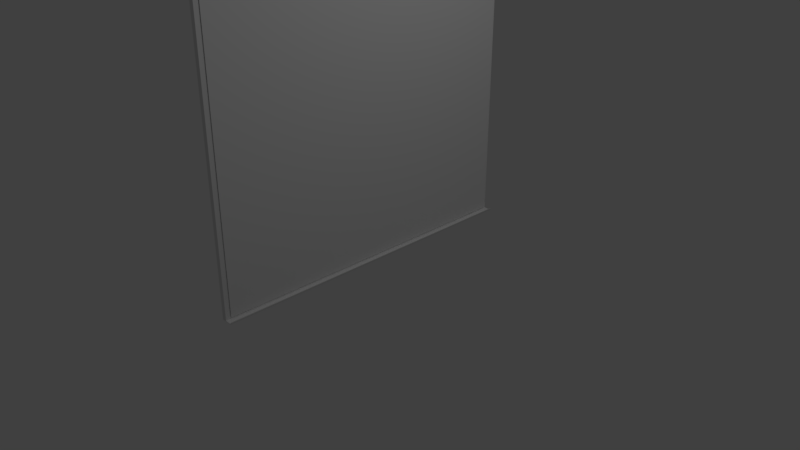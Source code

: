 # Source: office_whiteboard.blend  (saved by Blender 2.79.0; exported with 4.5.12 LTS)
import bpy
from mathutils import Matrix  # noqa: F401  (used for matrix-valued properties, if any)

bpy.ops.wm.read_factory_settings(use_empty=True)
scene = bpy.context.scene
scene.name = 'Scene'

# ---- collections
col_collection_1 = bpy.data.collections.new('Collection 1'); scene.collection.children.link(col_collection_1)

# ---- materials (node trees are filled in below, after node groups)
mat_material_002 = bpy.data.materials.new('Material.002')
mat_material_002.alpha_threshold = 0.0
mat_material_002.use_transparent_shadow = False
mat_material_002.diffuse_color = (0.9502, 0.9502, 0.9502, 1.0)
mat_material_002.roughness = 0.5
mat_material = bpy.data.materials.new('Material')
mat_material.alpha_threshold = 0.0
mat_material.use_transparent_shadow = False
mat_material.roughness = 0.5
mat_material.line_color = (0.0, 0.0, 0.0, 1.0)

# ---- material node trees

# ---- world
world_world = bpy.data.worlds.new('World'); scene.world = world_world
world_world.color = (0.05088, 0.05088, 0.05088)
world_world.use_sun_shadow = False
world_world.sun_shadow_jitter_overblur = 0.0
world_world.cycles.sampling_method = 'MANUAL'

# ---- cameras
cam_camera = bpy.data.cameras.new('Camera')
cam_camera.clip_end = 100.0
cam_camera.lens = 35.0
cam_camera.sensor_width = 32.0
cam_camera.sensor_height = 18.0
cam_camera.ortho_scale = 7.314
cam_camera.dof.focus_distance = 0.0
cam_camera.dof.aperture_fstop = 128.0

# ---- lights
light_lamp = bpy.data.lights.new('Lamp', 'POINT')
light_lamp.transmission_factor = 0.0
light_lamp.cutoff_distance = 30.0
light_lamp.energy = 100.0
light_lamp.shadow_buffer_clip_start = 1.001
light_lamp.shadow_soft_size = 0.1
light_lamp.shadow_maximum_resolution = 0.006
light_lamp.use_absolute_resolution = True

# ---- meshes
me_plane = bpy.data.meshes.new('Plane')
me_plane.from_pydata([(-1.0, -1.0, 0.0), (1.0, -1.0, 0.0), (-1.0, 1.0, 0.0), (1.0, 1.0, 0.0)], [], [(0, 1, 3, 2)])
me_plane.use_remesh_preserve_volume = False
me_plane.use_remesh_preserve_attributes = False
me_plane.use_mirror_vertex_groups = False
me_plane.update()
me_cylinder = bpy.data.meshes.new('Cylinder')
me_cylinder.from_pydata([(1.0, 7.55e-08, -1.0), (1.0, 7.55e-08, 1.0), (0.9808, -0.1951, -1.0), (0.9808, -0.1951, 1.0), (0.9239, -0.3827, -1.0), (0.9239, -0.3827, 1.0), (0.8315, -0.5556, -1.0), (0.8315, -0.5556, 1.0), (0.7071, -0.7071, -1.0), (0.7071, -0.7071, 1.0), (0.5556, -0.8315, -1.0), (0.5556, -0.8315, 1.0), (0.3827, -0.9239, -1.0), (0.3827, -0.9239, 1.0), (0.1951, -0.9808, -1.0), (0.1951, -0.9808, 1.0), (-3.258e-07, -0.9843, -1.0), (-3.258e-07, -0.9887, 1.0), (1.0, 7.55e-08, -1.0), (1.0, 7.55e-08, 1.0), (0.9808, -0.1951, -1.0), (0.9808, -0.1951, 1.0), (0.9239, -0.3827, -1.0), (0.9239, -0.3827, 1.0), (0.8315, -0.5556, -1.0), (0.8315, -0.5556, 1.0), (0.7071, -0.7071, -1.0), (0.7071, -0.7071, 1.0), (0.5556, -0.8315, -1.0), (0.5556, -0.8315, 1.0), (0.3827, -0.9239, -1.0), (0.3827, -0.9239, 1.0), (0.1951, -0.9808, -1.0), (0.1951, -0.9808, 1.0), (-3.258e-07, -0.9843, -1.0), (-3.258e-07, -0.9889, 1.0), (1.0, 7.55e-08, -1.0), (1.0, 7.55e-08, 1.0), (0.9808, -0.1951, -1.0), (0.9808, -0.1951, 1.0), (0.9239, -0.3827, -1.0), (0.9239, -0.3827, 1.0), (0.8315, -0.5556, -1.0), (0.8315, -0.5556, 1.0), (0.7071, -0.7071, -1.0), (0.7071, -0.7071, 1.0), (0.5556, -0.8315, -1.0), (0.5556, -0.8315, 1.0), (0.3827, -0.9239, -1.0), (0.3827, -0.9239, 1.0), (0.1951, -0.9808, -1.0), (0.1951, -0.9808, 1.0), (-3.258e-07, -0.9764, -1.0), (-3.258e-07, -0.9909, 1.0), (0.8614, 0.006377, -1.0), (0.8433, -0.006978, 1.0), (0.8422, -0.0565, -1.0), (0.8422, -0.0565, 1.0), (0.7853, -0.2441, -1.0), (0.7853, -0.2441, 1.0), (0.6929, -0.417, -1.0), (0.6929, -0.417, 1.0), (0.5685, -0.5685, -1.0), (0.5685, -0.5685, 1.0), (0.417, -0.6929, -1.0), (0.417, -0.6929, 1.0), (0.2441, -0.74, -1.0), (0.2441, -0.7248, 1.0), (0.0565, -0.7407, -1.0), (0.0565, -0.7388, 1.0), (-0.004277, -0.7462, -1.0), (-0.006142, -0.7388, 1.0)], [], [(0, 2, 3, 1), (2, 4, 5, 3), (4, 6, 7, 5), (6, 8, 9, 7), (8, 10, 11, 9), (10, 12, 13, 11), (12, 14, 15, 13), (14, 16, 17, 15), (26, 24, 42, 44), (29, 31, 49, 47), (19, 21, 39, 37), (35, 34, 52, 53), (30, 28, 46, 48), (20, 18, 36, 38), (33, 35, 53, 51), (23, 25, 43, 41), (7, 9, 27, 25), (4, 2, 20, 22), (14, 12, 30, 32), (3, 5, 23, 21), (13, 15, 33, 31), (10, 8, 26, 28), (9, 11, 29, 27), (6, 4, 22, 24), (16, 14, 32, 34), (0, 1, 19, 18), (5, 7, 25, 23), (15, 17, 35, 33), (2, 0, 18, 20), (12, 10, 28, 30), (17, 16, 34, 35), (1, 3, 21, 19), (11, 13, 31, 29), (8, 6, 24, 26), (49, 51, 69, 67), (39, 41, 59, 57), (50, 48, 66, 68), (40, 38, 56, 58), (43, 45, 63, 61), (44, 42, 60, 62), (47, 49, 67, 65), (37, 39, 57, 55), (25, 27, 45, 43), (22, 20, 38, 40), (32, 30, 48, 50), (21, 23, 41, 39), (31, 33, 51, 49), (28, 26, 44, 46), (27, 29, 47, 45), (24, 22, 40, 42), (34, 32, 50, 52), (18, 19, 37, 36), (54, 55, 57, 56), (56, 57, 59, 58), (58, 59, 61, 60), (60, 61, 63, 62), (62, 63, 65, 64), (64, 65, 67, 66), (66, 67, 69, 68), (68, 69, 71, 70), (46, 44, 62, 64), (45, 47, 65, 63), (42, 40, 58, 60), (52, 50, 68, 70), (36, 37, 55, 54), (41, 43, 61, 59), (51, 53, 71, 69), (38, 36, 54, 56), (48, 46, 64, 66), (53, 52, 70, 71)])
me_cylinder.use_remesh_preserve_volume = False
me_cylinder.use_remesh_preserve_attributes = False
me_cylinder.use_mirror_vertex_groups = False
me_cylinder.update()
me_cube_001 = bpy.data.meshes.new('Cube.001')
me_cube_001.from_pydata([(1.0, 1.0, -1.0), (1.0, -0.9999, -1.0), (-1.0, -1.0, -1.0), (-1.0, 1.0, -1.0), (1.0, 1.0, 1.0), (1.0, -1.0, 1.0), (-1.0, -1.0, 1.0), (-1.0, 1.0, 1.0), (1.0, 0.8894, -1.0), (1.0, 0.7783, -1.0), (1.0, 0.6672, -1.0), (1.0, 0.5561, -1.0), (1.0, 0.445, -1.0), (1.0, 0.3339, -1.0), (1.0, 0.2228, -1.0), (1.0, 0.1116, -1.0), (1.0, 0.0005313, -1.0), (1.0, -0.1106, -1.0), (1.0, -0.2217, -1.0), (1.0, -0.3328, -1.0), (1.0, -0.4439, -1.0), (1.0, -0.555, -1.0), (1.0, -0.6661, -1.0), (1.0, -0.7772, -1.0), (1.0, -0.8884, -1.0), (-1.0, -0.8884, -1.0), (-1.0, -0.7772, -1.0), (-1.0, -0.6661, -1.0), (-1.0, -0.555, -1.0), (-1.0, -0.4439, -1.0), (-1.0, -0.3328, -1.0), (-1.0, -0.2217, -1.0), (-1.0, -0.1106, -1.0), (-1.0, 0.0005316, -1.0), (-1.0, 0.1116, -1.0), (-1.0, 0.2228, -1.0), (-1.0, 0.3339, -1.0), (-1.0, 0.445, -1.0), (-1.0, 0.5561, -1.0), (-1.0, 0.6672, -1.0), (-1.0, 0.7783, -1.0), (-1.0, 0.8894, -1.0), (1.0, 0.8894, 1.0), (1.0, 0.7783, 1.0), (1.0, 0.6672, 1.0), (1.0, 0.5561, 1.0), (1.0, 0.445, 1.0), (1.0, 0.3339, 1.0), (1.0, 0.2228, 1.0), (1.0, 0.1116, 1.0), (1.0, 0.0005308, 1.0), (1.0, -0.1106, 1.0), (1.0, -0.2217, 1.0), (1.0, -0.3328, 1.0), (1.0, -0.4439, 1.0), (1.0, -0.555, 1.0), (1.0, -0.6661, 1.0), (1.0, -0.7772, 1.0), (1.0, -0.8884, 1.0), (-1.0, -0.8884, 1.0), (-1.0, -0.7772, 1.0), (-1.0, -0.6661, 1.0), (-1.0, -0.555, 1.0), (-1.0, -0.4439, 1.0), (-1.0, -0.3328, 1.0), (-1.0, -0.2217, 1.0), (-1.0, -0.1106, 1.0), (-1.0, 0.0005316, 1.0), (-1.0, 0.1116, 1.0), (-1.0, 0.2228, 1.0), (-1.0, 0.3339, 1.0), (-1.0, 0.445, 1.0), (-1.0, 0.5561, 1.0), (-1.0, 0.6672, 1.0), (-1.0, 0.7783, 1.0), (-1.0, 0.8894, 1.0)], [], [(24, 1, 2, 25), (58, 59, 6, 5), (24, 58, 5, 1), (1, 5, 6, 2), (41, 75, 7, 3), (4, 0, 3, 7), (2, 6, 59, 25), (25, 59, 60, 26), (26, 60, 61, 27), (27, 61, 62, 28), (28, 62, 63, 29), (29, 63, 64, 30), (30, 64, 65, 31), (31, 65, 66, 32), (32, 66, 67, 33), (33, 67, 68, 34), (34, 68, 69, 35), (35, 69, 70, 36), (36, 70, 71, 37), (37, 71, 72, 38), (38, 72, 73, 39), (39, 73, 74, 40), (40, 74, 75, 41), (0, 4, 42, 8), (8, 42, 43, 9), (9, 43, 44, 10), (10, 44, 45, 11), (11, 45, 46, 12), (12, 46, 47, 13), (13, 47, 48, 14), (14, 48, 49, 15), (15, 49, 50, 16), (16, 50, 51, 17), (17, 51, 52, 18), (18, 52, 53, 19), (19, 53, 54, 20), (20, 54, 55, 21), (21, 55, 56, 22), (22, 56, 57, 23), (23, 57, 58, 24), (4, 7, 75, 42), (42, 75, 74, 43), (43, 74, 73, 44), (44, 73, 72, 45), (45, 72, 71, 46), (46, 71, 70, 47), (47, 70, 69, 48), (48, 69, 68, 49), (49, 68, 67, 50), (50, 67, 66, 51), (51, 66, 65, 52), (52, 65, 64, 53), (53, 64, 63, 54), (54, 63, 62, 55), (55, 62, 61, 56), (56, 61, 60, 57), (57, 60, 59, 58), (0, 8, 41, 3), (8, 9, 40, 41), (9, 10, 39, 40), (10, 11, 38, 39), (11, 12, 37, 38), (12, 13, 36, 37), (13, 14, 35, 36), (14, 15, 34, 35), (15, 16, 33, 34), (16, 17, 32, 33), (17, 18, 31, 32), (18, 19, 30, 31), (19, 20, 29, 30), (20, 21, 28, 29), (21, 22, 27, 28), (22, 23, 26, 27), (23, 24, 25, 26)])
me_cube_001.materials.append(mat_material_002)
me_cube_001.use_remesh_preserve_volume = False
me_cube_001.use_remesh_preserve_attributes = False
me_cube_001.use_mirror_vertex_groups = False
me_cube_001.update()
me_cube = bpy.data.meshes.new('Cube')
me_cube.from_pydata([(0.6514, -0.968, -0.9707), (0.6514, 0.968, -0.9707), (0.6514, -0.968, 0.9707), (0.6514, 0.968, 0.9707), (1.0, 1.0, -1.0), (1.0, -1.0, -1.0), (-1.0, -1.0, -1.0), (-1.0, 1.0, -1.0), (1.0, 1.0, 1.0), (1.0, -1.0, 1.0), (-1.0, -1.0, 1.0), (-1.0, 1.0, 1.0), (1.0, -0.968, 0.9707), (1.0, -0.968, 0.968), (1.0, -0.968, -0.9707), (1.0, 0.968, -0.9707), (1.0, 0.968, 0.9707)], [], [(0, 1, 3, 2), (4, 5, 6, 7), (8, 11, 10, 9), (4, 8, 9, 13, 12, 16, 15), (5, 9, 10, 6), (6, 10, 11, 7), (8, 4, 7, 11), (12, 2, 3, 16), (15, 1, 0, 14), (15, 14, 13, 9, 5, 4), (16, 3, 1, 15), (14, 0, 2, 12, 13)])
me_cube.polygons.foreach_set('material_index', [1, 0, 0, 0, 0, 0, 0, 1, 1, 0, 1, 1])
me_cube.materials.append(mat_material)
me_cube.materials.append(mat_material_002)
me_cube.use_remesh_preserve_volume = False
me_cube.use_remesh_preserve_attributes = False
me_cube.use_mirror_vertex_groups = False
me_cube.update()

# ---- objects
ob_plane = bpy.data.objects.new('Plane', me_plane)
ob_cylinder = bpy.data.objects.new('Cylinder', me_cylinder)
ob_lamp = bpy.data.objects.new('Lamp', light_lamp)
ob_camera = bpy.data.objects.new('Camera', cam_camera)
ob_cube_001 = bpy.data.objects.new('Cube.001', me_cube_001)
ob_cube = bpy.data.objects.new('Cube', me_cube)

# ---- transforms, parenting, visibility, modifiers, constraints
ob_plane.location = (0.03848, 0.01526, 1.89)
ob_plane.rotation_euler = (0.0, 1.571, 0.0)
ob_plane.scale = (1.86, 2.14, 1.0)
ob_plane.lineart.crease_threshold = 0.0
ob_cylinder.location = (0.1051, 0.0, 0.04288)
ob_cylinder.rotation_euler = (1.571, 0.0, 0.0)
ob_cylinder.scale = (0.04, 0.04, 2.19)
ob_cylinder.lineart.crease_threshold = 0.0
ob_lamp.location = (4.076, 1.005, 5.957)
ob_lamp.rotation_euler = (0.6503, 0.05522, 1.866)
ob_lamp.lock_rotations_4d = False
ob_lamp.empty_display_type = 'ARROWS'
ob_lamp.color = (0.0, 0.0, 0.0, 0.0)
ob_lamp.lineart.crease_threshold = 0.0
ob_camera.location = (7.481, -6.508, 5.397)
ob_camera.rotation_euler = (1.109, 0.0, 0.8149)
ob_camera.lock_rotations_4d = False
ob_camera.empty_display_type = 'ARROWS'
ob_camera.color = (0.0, 0.0, 0.0, 0.0)
ob_camera.display_type = 'WIRE'
ob_camera.lineart.crease_threshold = 0.0
ob_cube_001.location = (0.06702, 0.0, 0.008408)
ob_cube_001.scale = (0.04, 2.19, 0.005)
ob_cube_001.lock_rotations_4d = False
ob_cube_001.empty_display_type = 'ARROWS'
ob_cube_001.lineart.crease_threshold = 0.0
ob_cube.location = (0.0, 0.0, 1.904)
ob_cube.scale = (0.03, 2.19, 1.9)
ob_cube.lock_rotations_4d = False
ob_cube.empty_display_type = 'ARROWS'
ob_cube.lineart.crease_threshold = 0.0

# ---- collection membership
col_collection_1.objects.link(ob_plane)
col_collection_1.objects.link(ob_cylinder)
col_collection_1.objects.link(ob_lamp)
col_collection_1.objects.link(ob_camera)
col_collection_1.objects.link(ob_cube_001)
col_collection_1.objects.link(ob_cube)

# ---- scene / render settings (as saved in the file)
scene.camera = ob_camera
scene.frame_start = 1; scene.frame_end = 250; scene.frame_set(1)
scene.render.engine = 'BLENDER_EEVEE_NEXT'
scene.render.resolution_percentage = 50
scene.render.dither_intensity = 0.0
scene.cycles.use_denoising = False
scene.cycles.samples = 128
scene.cycles.sampling_pattern = 'TABULATED_SOBOL'
scene.cycles.use_adaptive_sampling = False
scene.cycles.use_light_tree = False
scene.cycles.blur_glossy = 0.0
scene.cycles.sample_clamp_indirect = 0.0
scene.view_settings.view_transform = 'Standard'
bpy.context.view_layer.update()
